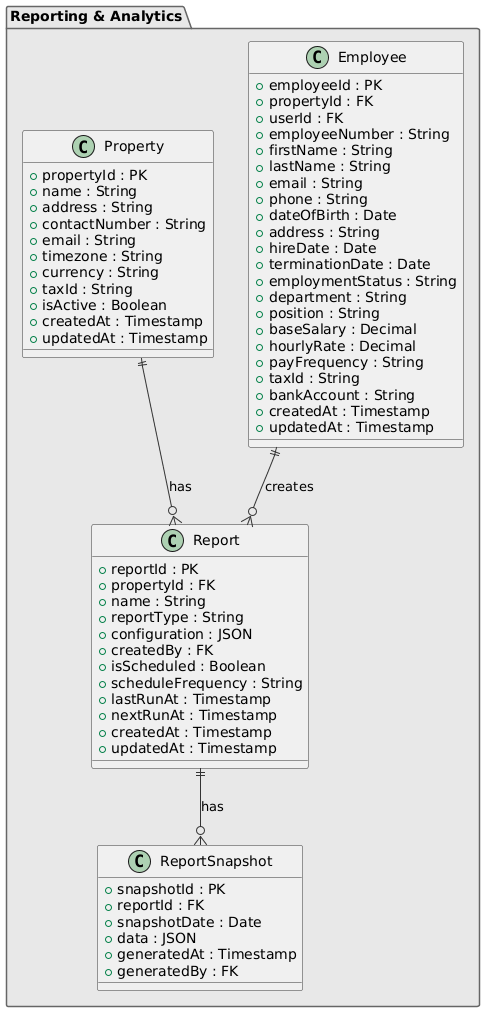

The diagram above was rendered by PlantUML. Its source (embedded in the PNG):
@startuml
!define PK_COLOR #FFE6E6
!define FK_COLOR #E6F3FF
!define ENTITY_COLOR #F0F0F0

skinparam class {
    BackgroundColor ENTITY_COLOR
    BorderColor #333333
    ArrowColor #333333
}

skinparam package {
    BackgroundColor #E8E8E8
    BorderColor #666666
}


package "Reporting & Analytics" {
    class Report {
        + reportId : PK
        + propertyId : FK
        + name : String
        + reportType : String
        + configuration : JSON
        + createdBy : FK
        + isScheduled : Boolean
        + scheduleFrequency : String
        + lastRunAt : Timestamp
        + nextRunAt : Timestamp
        + createdAt : Timestamp
        + updatedAt : Timestamp
    }

    class ReportSnapshot {
        + snapshotId : PK
        + reportId : FK
        + snapshotDate : Date
        + data : JSON
        + generatedAt : Timestamp
        + generatedBy : FK
    }
class Property {
        + propertyId : PK
        + name : String
        + address : String
        + contactNumber : String
        + email : String
        + timezone : String
        + currency : String
        + taxId : String
        + isActive : Boolean
        + createdAt : Timestamp
        + updatedAt : Timestamp
    }

class Employee {
        + employeeId : PK
        + propertyId : FK
        + userId : FK
        + employeeNumber : String
        + firstName : String
        + lastName : String
        + email : String
        + phone : String
        + dateOfBirth : Date
        + address : String
        + hireDate : Date
        + terminationDate : Date
        + employmentStatus : String
        + department : String
        + position : String
        + baseSalary : Decimal
        + hourlyRate : Decimal
        + payFrequency : String
        + taxId : String
        + bankAccount : String
        + createdAt : Timestamp
        + updatedAt : Timestamp
    }
}



' Reporting Relationships
Property ||--o{ Report : "has"
Report ||--o{ ReportSnapshot : "has"
Employee ||--o{ Report : "creates"
@enduml